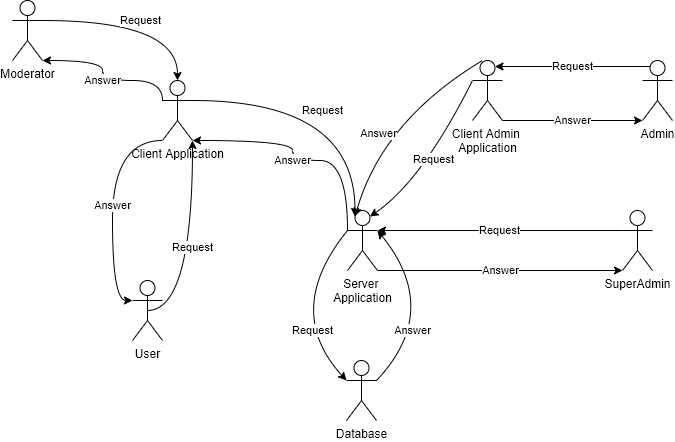

The diagram above was exported from draw.io. Its source (the exported page's mxGraphModel, read from the mxfile embedded in the PNG):
<mxGraphModel dx="1422" dy="845" grid="1" gridSize="10" guides="1" tooltips="1" connect="1" arrows="1" fold="1" page="1" pageScale="1" pageWidth="827" pageHeight="1169" math="0" shadow="0">
  <root>
    <mxCell id="0" />
    <mxCell id="1" parent="0" />
    <mxCell id="iawtDYwKn0t35L4s6kd_-1" value="Database" style="shape=umlActor;verticalLabelPosition=bottom;verticalAlign=top;html=1;outlineConnect=0;" parent="1" vertex="1">
      <mxGeometry x="394" y="590" width="30" height="60" as="geometry" />
    </mxCell>
    <mxCell id="iawtDYwKn0t35L4s6kd_-18" value="Answer" style="edgeStyle=orthogonalEdgeStyle;curved=1;orthogonalLoop=1;jettySize=auto;html=1;exitX=1;exitY=1;exitDx=0;exitDy=0;exitPerimeter=0;entryX=0;entryY=1;entryDx=0;entryDy=0;entryPerimeter=0;" parent="1" source="iawtDYwKn0t35L4s6kd_-3" target="iawtDYwKn0t35L4s6kd_-15" edge="1">
      <mxGeometry relative="1" as="geometry">
        <Array as="points">
          <mxPoint x="550" y="500" />
          <mxPoint x="550" y="500" />
        </Array>
      </mxGeometry>
    </mxCell>
    <mxCell id="iawtDYwKn0t35L4s6kd_-21" value="Answer" style="edgeStyle=orthogonalEdgeStyle;curved=1;orthogonalLoop=1;jettySize=auto;html=1;exitX=0;exitY=0.3333333333333333;exitDx=0;exitDy=0;exitPerimeter=0;entryX=1;entryY=1;entryDx=0;entryDy=0;entryPerimeter=0;" parent="1" source="iawtDYwKn0t35L4s6kd_-3" target="iawtDYwKn0t35L4s6kd_-19" edge="1">
      <mxGeometry x="0.0204" relative="1" as="geometry">
        <Array as="points">
          <mxPoint x="395" y="390" />
          <mxPoint x="340" y="390" />
          <mxPoint x="340" y="370" />
        </Array>
        <mxPoint as="offset" />
      </mxGeometry>
    </mxCell>
    <mxCell id="iawtDYwKn0t35L4s6kd_-3" value="Server &lt;br&gt;Application" style="shape=umlActor;verticalLabelPosition=bottom;verticalAlign=top;html=1;outlineConnect=0;" parent="1" vertex="1">
      <mxGeometry x="395" y="440" width="30" height="60" as="geometry" />
    </mxCell>
    <mxCell id="iawtDYwKn0t35L4s6kd_-6" value="Request" style="endArrow=classic;html=1;exitX=0;exitY=0.3333333333333333;exitDx=0;exitDy=0;exitPerimeter=0;entryX=0;entryY=0.3333333333333333;entryDx=0;entryDy=0;entryPerimeter=0;curved=1;" parent="1" source="iawtDYwKn0t35L4s6kd_-3" target="iawtDYwKn0t35L4s6kd_-1" edge="1">
      <mxGeometry x="0.3953" y="9" width="50" height="50" relative="1" as="geometry">
        <mxPoint x="170" y="610" as="sourcePoint" />
        <mxPoint x="220" y="560" as="targetPoint" />
        <Array as="points">
          <mxPoint x="330" y="540" />
        </Array>
        <mxPoint as="offset" />
      </mxGeometry>
    </mxCell>
    <mxCell id="iawtDYwKn0t35L4s6kd_-7" value="Answer" style="endArrow=classic;html=1;exitX=1;exitY=0.3333333333333333;exitDx=0;exitDy=0;exitPerimeter=0;entryX=1;entryY=0.3333333333333333;entryDx=0;entryDy=0;entryPerimeter=0;curved=1;" parent="1" source="iawtDYwKn0t35L4s6kd_-1" target="iawtDYwKn0t35L4s6kd_-3" edge="1">
      <mxGeometry x="-0.3871" y="8" width="50" height="50" relative="1" as="geometry">
        <mxPoint x="550" y="620" as="sourcePoint" />
        <mxPoint x="600" y="570" as="targetPoint" />
        <Array as="points">
          <mxPoint x="490" y="540" />
        </Array>
        <mxPoint as="offset" />
      </mxGeometry>
    </mxCell>
    <mxCell id="iawtDYwKn0t35L4s6kd_-11" value="Answer" style="edgeStyle=orthogonalEdgeStyle;orthogonalLoop=1;jettySize=auto;html=1;exitX=1;exitY=1;exitDx=0;exitDy=0;exitPerimeter=0;entryX=0;entryY=1;entryDx=0;entryDy=0;entryPerimeter=0;rounded=0;" parent="1" source="iawtDYwKn0t35L4s6kd_-8" target="iawtDYwKn0t35L4s6kd_-9" edge="1">
      <mxGeometry relative="1" as="geometry">
        <Array as="points">
          <mxPoint x="620" y="350" />
          <mxPoint x="620" y="350" />
        </Array>
      </mxGeometry>
    </mxCell>
    <mxCell id="iawtDYwKn0t35L4s6kd_-8" value="Client Admin &lt;br&gt;Application" style="shape=umlActor;verticalLabelPosition=bottom;verticalAlign=top;html=1;outlineConnect=0;" parent="1" vertex="1">
      <mxGeometry x="520" y="290" width="30" height="60" as="geometry" />
    </mxCell>
    <mxCell id="iawtDYwKn0t35L4s6kd_-10" value="Request" style="edgeStyle=orthogonalEdgeStyle;curved=1;orthogonalLoop=1;jettySize=auto;html=1;exitX=0.25;exitY=0.1;exitDx=0;exitDy=0;exitPerimeter=0;entryX=0.75;entryY=0.1;entryDx=0;entryDy=0;entryPerimeter=0;" parent="1" source="iawtDYwKn0t35L4s6kd_-9" target="iawtDYwKn0t35L4s6kd_-8" edge="1">
      <mxGeometry relative="1" as="geometry" />
    </mxCell>
    <mxCell id="iawtDYwKn0t35L4s6kd_-9" value="Admin" style="shape=umlActor;verticalLabelPosition=bottom;verticalAlign=top;html=1;outlineConnect=0;" parent="1" vertex="1">
      <mxGeometry x="690" y="290" width="30" height="60" as="geometry" />
    </mxCell>
    <mxCell id="iawtDYwKn0t35L4s6kd_-12" value="Request" style="endArrow=classic;html=1;exitX=0;exitY=0.3333333333333333;exitDx=0;exitDy=0;exitPerimeter=0;entryX=0.75;entryY=0.1;entryDx=0;entryDy=0;entryPerimeter=0;curved=1;" parent="1" source="iawtDYwKn0t35L4s6kd_-8" target="iawtDYwKn0t35L4s6kd_-3" edge="1">
      <mxGeometry width="50" height="50" relative="1" as="geometry">
        <mxPoint x="280" y="330" as="sourcePoint" />
        <mxPoint x="330" y="280" as="targetPoint" />
        <Array as="points">
          <mxPoint x="470" y="410" />
        </Array>
      </mxGeometry>
    </mxCell>
    <mxCell id="iawtDYwKn0t35L4s6kd_-13" value="" style="endArrow=classic;html=1;entryX=0.25;entryY=0.1;entryDx=0;entryDy=0;entryPerimeter=0;curved=1;" parent="1" target="iawtDYwKn0t35L4s6kd_-3" edge="1">
      <mxGeometry width="50" height="50" relative="1" as="geometry">
        <mxPoint x="530" y="290" as="sourcePoint" />
        <mxPoint x="680" y="450" as="targetPoint" />
        <Array as="points">
          <mxPoint x="430" y="350" />
        </Array>
      </mxGeometry>
    </mxCell>
    <mxCell id="iawtDYwKn0t35L4s6kd_-14" value="Answer" style="edgeLabel;html=1;align=center;verticalAlign=middle;resizable=0;points=[];" parent="iawtDYwKn0t35L4s6kd_-13" vertex="1" connectable="0">
      <mxGeometry x="0.191" y="-1" relative="1" as="geometry">
        <mxPoint y="1" as="offset" />
      </mxGeometry>
    </mxCell>
    <mxCell id="iawtDYwKn0t35L4s6kd_-17" value="Request" style="edgeStyle=orthogonalEdgeStyle;curved=1;orthogonalLoop=1;jettySize=auto;html=1;exitX=0;exitY=0.3333333333333333;exitDx=0;exitDy=0;exitPerimeter=0;entryX=1;entryY=0.3333333333333333;entryDx=0;entryDy=0;entryPerimeter=0;" parent="1" source="iawtDYwKn0t35L4s6kd_-15" target="iawtDYwKn0t35L4s6kd_-3" edge="1">
      <mxGeometry relative="1" as="geometry" />
    </mxCell>
    <mxCell id="iawtDYwKn0t35L4s6kd_-15" value="SuperAdmin" style="shape=umlActor;verticalLabelPosition=bottom;verticalAlign=top;html=1;outlineConnect=0;" parent="1" vertex="1">
      <mxGeometry x="670" y="440" width="30" height="60" as="geometry" />
    </mxCell>
    <mxCell id="iawtDYwKn0t35L4s6kd_-20" value="Request" style="edgeStyle=orthogonalEdgeStyle;curved=1;orthogonalLoop=1;jettySize=auto;html=1;exitX=1;exitY=0.3333333333333333;exitDx=0;exitDy=0;exitPerimeter=0;entryX=0.25;entryY=0.1;entryDx=0;entryDy=0;entryPerimeter=0;" parent="1" source="iawtDYwKn0t35L4s6kd_-19" target="iawtDYwKn0t35L4s6kd_-3" edge="1">
      <mxGeometry x="-0.0631" y="-10" relative="1" as="geometry">
        <mxPoint as="offset" />
      </mxGeometry>
    </mxCell>
    <mxCell id="iawtDYwKn0t35L4s6kd_-24" value="Answer" style="edgeStyle=orthogonalEdgeStyle;curved=1;orthogonalLoop=1;jettySize=auto;html=1;exitX=0;exitY=1;exitDx=0;exitDy=0;exitPerimeter=0;entryX=0;entryY=0.3333333333333333;entryDx=0;entryDy=0;entryPerimeter=0;" parent="1" source="iawtDYwKn0t35L4s6kd_-19" target="iawtDYwKn0t35L4s6kd_-22" edge="1">
      <mxGeometry relative="1" as="geometry">
        <Array as="points">
          <mxPoint x="160" y="370" />
          <mxPoint x="160" y="530" />
        </Array>
      </mxGeometry>
    </mxCell>
    <mxCell id="iawtDYwKn0t35L4s6kd_-29" value="Answer" style="edgeStyle=orthogonalEdgeStyle;curved=1;orthogonalLoop=1;jettySize=auto;html=1;exitX=0;exitY=0.3333333333333333;exitDx=0;exitDy=0;exitPerimeter=0;entryX=1;entryY=1;entryDx=0;entryDy=0;entryPerimeter=0;" parent="1" source="iawtDYwKn0t35L4s6kd_-19" target="iawtDYwKn0t35L4s6kd_-27" edge="1">
      <mxGeometry relative="1" as="geometry">
        <Array as="points">
          <mxPoint x="210" y="310" />
          <mxPoint x="150" y="310" />
          <mxPoint x="150" y="290" />
        </Array>
      </mxGeometry>
    </mxCell>
    <mxCell id="iawtDYwKn0t35L4s6kd_-19" value="Client Application" style="shape=umlActor;verticalLabelPosition=bottom;verticalAlign=top;html=1;outlineConnect=0;" parent="1" vertex="1">
      <mxGeometry x="210" y="310" width="30" height="60" as="geometry" />
    </mxCell>
    <mxCell id="iawtDYwKn0t35L4s6kd_-23" value="Request" style="edgeStyle=orthogonalEdgeStyle;curved=1;orthogonalLoop=1;jettySize=auto;html=1;exitX=0.5;exitY=0.5;exitDx=0;exitDy=0;exitPerimeter=0;entryX=1;entryY=1;entryDx=0;entryDy=0;entryPerimeter=0;" parent="1" source="iawtDYwKn0t35L4s6kd_-22" target="iawtDYwKn0t35L4s6kd_-19" edge="1">
      <mxGeometry relative="1" as="geometry">
        <Array as="points">
          <mxPoint x="240" y="540" />
        </Array>
      </mxGeometry>
    </mxCell>
    <mxCell id="iawtDYwKn0t35L4s6kd_-22" value="User" style="shape=umlActor;verticalLabelPosition=bottom;verticalAlign=top;html=1;outlineConnect=0;" parent="1" vertex="1">
      <mxGeometry x="180" y="510" width="30" height="60" as="geometry" />
    </mxCell>
    <mxCell id="iawtDYwKn0t35L4s6kd_-28" value="Request" style="edgeStyle=orthogonalEdgeStyle;curved=1;orthogonalLoop=1;jettySize=auto;html=1;exitX=1;exitY=0.3333333333333333;exitDx=0;exitDy=0;exitPerimeter=0;entryX=0.5;entryY=0;entryDx=0;entryDy=0;entryPerimeter=0;" parent="1" source="iawtDYwKn0t35L4s6kd_-27" target="iawtDYwKn0t35L4s6kd_-19" edge="1">
      <mxGeometry relative="1" as="geometry" />
    </mxCell>
    <mxCell id="iawtDYwKn0t35L4s6kd_-27" value="Moderator" style="shape=umlActor;verticalLabelPosition=bottom;verticalAlign=top;html=1;outlineConnect=0;" parent="1" vertex="1">
      <mxGeometry x="60" y="230" width="30" height="60" as="geometry" />
    </mxCell>
  </root>
</mxGraphModel>